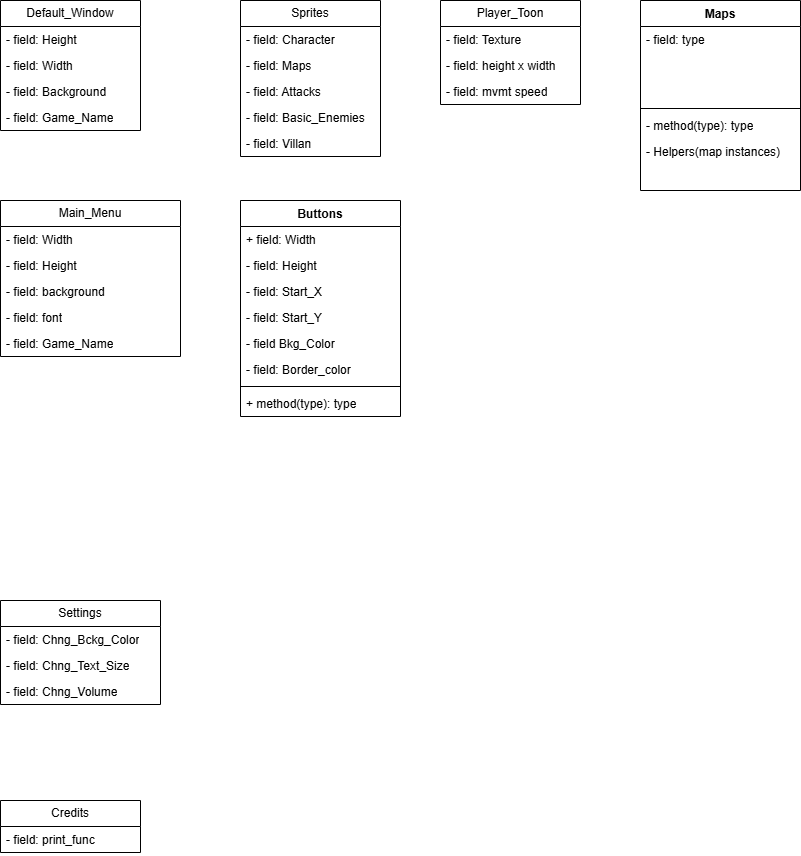

The diagram above was exported from draw.io. Its source (the exported page's mxGraphModel, read from the mxfile embedded in the PNG):
<mxGraphModel dx="864" dy="566" grid="1" gridSize="10" guides="1" tooltips="1" connect="1" arrows="1" fold="1" page="1" pageScale="1" pageWidth="850" pageHeight="1100" math="0" shadow="0">
  <root>
    <mxCell id="0" />
    <mxCell id="1" parent="0" />
    <mxCell id="2YnnZLV-aaT8_bS_okjD-2" value="Default_Window" style="swimlane;fontStyle=0;childLayout=stackLayout;horizontal=1;startSize=26;fillColor=none;horizontalStack=0;resizeParent=1;resizeParentMax=0;resizeLast=0;collapsible=1;marginBottom=0;whiteSpace=wrap;html=1;" vertex="1" parent="1">
      <mxGeometry width="140" height="130" as="geometry" />
    </mxCell>
    <mxCell id="2YnnZLV-aaT8_bS_okjD-3" value="- field: Height" style="text;strokeColor=none;fillColor=none;align=left;verticalAlign=top;spacingLeft=4;spacingRight=4;overflow=hidden;rotatable=0;points=[[0,0.5],[1,0.5]];portConstraint=eastwest;whiteSpace=wrap;html=1;" vertex="1" parent="2YnnZLV-aaT8_bS_okjD-2">
      <mxGeometry y="26" width="140" height="26" as="geometry" />
    </mxCell>
    <mxCell id="2YnnZLV-aaT8_bS_okjD-4" value="- field: Width" style="text;strokeColor=none;fillColor=none;align=left;verticalAlign=top;spacingLeft=4;spacingRight=4;overflow=hidden;rotatable=0;points=[[0,0.5],[1,0.5]];portConstraint=eastwest;whiteSpace=wrap;html=1;" vertex="1" parent="2YnnZLV-aaT8_bS_okjD-2">
      <mxGeometry y="52" width="140" height="26" as="geometry" />
    </mxCell>
    <mxCell id="2YnnZLV-aaT8_bS_okjD-5" value="- field: Background" style="text;strokeColor=none;fillColor=none;align=left;verticalAlign=top;spacingLeft=4;spacingRight=4;overflow=hidden;rotatable=0;points=[[0,0.5],[1,0.5]];portConstraint=eastwest;whiteSpace=wrap;html=1;" vertex="1" parent="2YnnZLV-aaT8_bS_okjD-2">
      <mxGeometry y="78" width="140" height="26" as="geometry" />
    </mxCell>
    <mxCell id="2YnnZLV-aaT8_bS_okjD-6" value="- field: Game_Name" style="text;strokeColor=none;fillColor=none;align=left;verticalAlign=top;spacingLeft=4;spacingRight=4;overflow=hidden;rotatable=0;points=[[0,0.5],[1,0.5]];portConstraint=eastwest;whiteSpace=wrap;html=1;" vertex="1" parent="2YnnZLV-aaT8_bS_okjD-2">
      <mxGeometry y="104" width="140" height="26" as="geometry" />
    </mxCell>
    <mxCell id="2YnnZLV-aaT8_bS_okjD-16" value="Sprites" style="swimlane;fontStyle=0;childLayout=stackLayout;horizontal=1;startSize=26;fillColor=none;horizontalStack=0;resizeParent=1;resizeParentMax=0;resizeLast=0;collapsible=1;marginBottom=0;whiteSpace=wrap;html=1;" vertex="1" parent="1">
      <mxGeometry x="240" width="140" height="156" as="geometry" />
    </mxCell>
    <mxCell id="2YnnZLV-aaT8_bS_okjD-17" value="- field: Character" style="text;strokeColor=none;fillColor=none;align=left;verticalAlign=top;spacingLeft=4;spacingRight=4;overflow=hidden;rotatable=0;points=[[0,0.5],[1,0.5]];portConstraint=eastwest;whiteSpace=wrap;html=1;" vertex="1" parent="2YnnZLV-aaT8_bS_okjD-16">
      <mxGeometry y="26" width="140" height="26" as="geometry" />
    </mxCell>
    <mxCell id="2YnnZLV-aaT8_bS_okjD-18" value="- field: Maps" style="text;strokeColor=none;fillColor=none;align=left;verticalAlign=top;spacingLeft=4;spacingRight=4;overflow=hidden;rotatable=0;points=[[0,0.5],[1,0.5]];portConstraint=eastwest;whiteSpace=wrap;html=1;" vertex="1" parent="2YnnZLV-aaT8_bS_okjD-16">
      <mxGeometry y="52" width="140" height="26" as="geometry" />
    </mxCell>
    <mxCell id="2YnnZLV-aaT8_bS_okjD-19" value="- field: Attacks" style="text;strokeColor=none;fillColor=none;align=left;verticalAlign=top;spacingLeft=4;spacingRight=4;overflow=hidden;rotatable=0;points=[[0,0.5],[1,0.5]];portConstraint=eastwest;whiteSpace=wrap;html=1;" vertex="1" parent="2YnnZLV-aaT8_bS_okjD-16">
      <mxGeometry y="78" width="140" height="26" as="geometry" />
    </mxCell>
    <mxCell id="2YnnZLV-aaT8_bS_okjD-20" value="- field: Basic_Enemies" style="text;strokeColor=none;fillColor=none;align=left;verticalAlign=top;spacingLeft=4;spacingRight=4;overflow=hidden;rotatable=0;points=[[0,0.5],[1,0.5]];portConstraint=eastwest;whiteSpace=wrap;html=1;" vertex="1" parent="2YnnZLV-aaT8_bS_okjD-16">
      <mxGeometry y="104" width="140" height="26" as="geometry" />
    </mxCell>
    <mxCell id="2YnnZLV-aaT8_bS_okjD-26" value="- field: Villan" style="text;strokeColor=none;fillColor=none;align=left;verticalAlign=top;spacingLeft=4;spacingRight=4;overflow=hidden;rotatable=0;points=[[0,0.5],[1,0.5]];portConstraint=eastwest;whiteSpace=wrap;html=1;" vertex="1" parent="2YnnZLV-aaT8_bS_okjD-16">
      <mxGeometry y="130" width="140" height="26" as="geometry" />
    </mxCell>
    <mxCell id="2YnnZLV-aaT8_bS_okjD-21" value="Player_Toon" style="swimlane;fontStyle=0;childLayout=stackLayout;horizontal=1;startSize=26;fillColor=none;horizontalStack=0;resizeParent=1;resizeParentMax=0;resizeLast=0;collapsible=1;marginBottom=0;whiteSpace=wrap;html=1;" vertex="1" parent="1">
      <mxGeometry x="440" width="140" height="104" as="geometry" />
    </mxCell>
    <mxCell id="2YnnZLV-aaT8_bS_okjD-22" value="- field: Texture" style="text;strokeColor=none;fillColor=none;align=left;verticalAlign=top;spacingLeft=4;spacingRight=4;overflow=hidden;rotatable=0;points=[[0,0.5],[1,0.5]];portConstraint=eastwest;whiteSpace=wrap;html=1;" vertex="1" parent="2YnnZLV-aaT8_bS_okjD-21">
      <mxGeometry y="26" width="140" height="26" as="geometry" />
    </mxCell>
    <mxCell id="2YnnZLV-aaT8_bS_okjD-23" value="- field: height x width" style="text;strokeColor=none;fillColor=none;align=left;verticalAlign=top;spacingLeft=4;spacingRight=4;overflow=hidden;rotatable=0;points=[[0,0.5],[1,0.5]];portConstraint=eastwest;whiteSpace=wrap;html=1;" vertex="1" parent="2YnnZLV-aaT8_bS_okjD-21">
      <mxGeometry y="52" width="140" height="26" as="geometry" />
    </mxCell>
    <mxCell id="2YnnZLV-aaT8_bS_okjD-24" value="- field: mvmt speed" style="text;strokeColor=none;fillColor=none;align=left;verticalAlign=top;spacingLeft=4;spacingRight=4;overflow=hidden;rotatable=0;points=[[0,0.5],[1,0.5]];portConstraint=eastwest;whiteSpace=wrap;html=1;" vertex="1" parent="2YnnZLV-aaT8_bS_okjD-21">
      <mxGeometry y="78" width="140" height="26" as="geometry" />
    </mxCell>
    <mxCell id="2YnnZLV-aaT8_bS_okjD-29" value="Main_Menu" style="swimlane;fontStyle=0;childLayout=stackLayout;horizontal=1;startSize=26;fillColor=none;horizontalStack=0;resizeParent=1;resizeParentMax=0;resizeLast=0;collapsible=1;marginBottom=0;whiteSpace=wrap;html=1;" vertex="1" parent="1">
      <mxGeometry y="200" width="180" height="156" as="geometry" />
    </mxCell>
    <mxCell id="2YnnZLV-aaT8_bS_okjD-30" value="- field: Width" style="text;strokeColor=none;fillColor=none;align=left;verticalAlign=top;spacingLeft=4;spacingRight=4;overflow=hidden;rotatable=0;points=[[0,0.5],[1,0.5]];portConstraint=eastwest;whiteSpace=wrap;html=1;" vertex="1" parent="2YnnZLV-aaT8_bS_okjD-29">
      <mxGeometry y="26" width="180" height="26" as="geometry" />
    </mxCell>
    <mxCell id="2YnnZLV-aaT8_bS_okjD-31" value="- field: Height" style="text;strokeColor=none;fillColor=none;align=left;verticalAlign=top;spacingLeft=4;spacingRight=4;overflow=hidden;rotatable=0;points=[[0,0.5],[1,0.5]];portConstraint=eastwest;whiteSpace=wrap;html=1;" vertex="1" parent="2YnnZLV-aaT8_bS_okjD-29">
      <mxGeometry y="52" width="180" height="26" as="geometry" />
    </mxCell>
    <mxCell id="2YnnZLV-aaT8_bS_okjD-32" value="- field: background" style="text;strokeColor=none;fillColor=none;align=left;verticalAlign=top;spacingLeft=4;spacingRight=4;overflow=hidden;rotatable=0;points=[[0,0.5],[1,0.5]];portConstraint=eastwest;whiteSpace=wrap;html=1;" vertex="1" parent="2YnnZLV-aaT8_bS_okjD-29">
      <mxGeometry y="78" width="180" height="26" as="geometry" />
    </mxCell>
    <mxCell id="2YnnZLV-aaT8_bS_okjD-55" value="- field: font" style="text;strokeColor=none;fillColor=none;align=left;verticalAlign=top;spacingLeft=4;spacingRight=4;overflow=hidden;rotatable=0;points=[[0,0.5],[1,0.5]];portConstraint=eastwest;whiteSpace=wrap;html=1;" vertex="1" parent="2YnnZLV-aaT8_bS_okjD-29">
      <mxGeometry y="104" width="180" height="26" as="geometry" />
    </mxCell>
    <mxCell id="2YnnZLV-aaT8_bS_okjD-62" value="- field: Game_Name" style="text;strokeColor=none;fillColor=none;align=left;verticalAlign=top;spacingLeft=4;spacingRight=4;overflow=hidden;rotatable=0;points=[[0,0.5],[1,0.5]];portConstraint=eastwest;whiteSpace=wrap;html=1;" vertex="1" parent="2YnnZLV-aaT8_bS_okjD-29">
      <mxGeometry y="130" width="180" height="26" as="geometry" />
    </mxCell>
    <mxCell id="2YnnZLV-aaT8_bS_okjD-33" value="Settings" style="swimlane;fontStyle=0;childLayout=stackLayout;horizontal=1;startSize=26;fillColor=none;horizontalStack=0;resizeParent=1;resizeParentMax=0;resizeLast=0;collapsible=1;marginBottom=0;whiteSpace=wrap;html=1;" vertex="1" parent="1">
      <mxGeometry y="600" width="160" height="104" as="geometry" />
    </mxCell>
    <mxCell id="2YnnZLV-aaT8_bS_okjD-34" value="- field: Chng_Bckg_Color" style="text;strokeColor=none;fillColor=none;align=left;verticalAlign=top;spacingLeft=4;spacingRight=4;overflow=hidden;rotatable=0;points=[[0,0.5],[1,0.5]];portConstraint=eastwest;whiteSpace=wrap;html=1;" vertex="1" parent="2YnnZLV-aaT8_bS_okjD-33">
      <mxGeometry y="26" width="160" height="26" as="geometry" />
    </mxCell>
    <mxCell id="2YnnZLV-aaT8_bS_okjD-35" value="- field: Chng_Text_Size" style="text;strokeColor=none;fillColor=none;align=left;verticalAlign=top;spacingLeft=4;spacingRight=4;overflow=hidden;rotatable=0;points=[[0,0.5],[1,0.5]];portConstraint=eastwest;whiteSpace=wrap;html=1;" vertex="1" parent="2YnnZLV-aaT8_bS_okjD-33">
      <mxGeometry y="52" width="160" height="26" as="geometry" />
    </mxCell>
    <mxCell id="2YnnZLV-aaT8_bS_okjD-36" value="- field: Chng_Volume" style="text;strokeColor=none;fillColor=none;align=left;verticalAlign=top;spacingLeft=4;spacingRight=4;overflow=hidden;rotatable=0;points=[[0,0.5],[1,0.5]];portConstraint=eastwest;whiteSpace=wrap;html=1;" vertex="1" parent="2YnnZLV-aaT8_bS_okjD-33">
      <mxGeometry y="78" width="160" height="26" as="geometry" />
    </mxCell>
    <mxCell id="2YnnZLV-aaT8_bS_okjD-37" value="Credits" style="swimlane;fontStyle=0;childLayout=stackLayout;horizontal=1;startSize=26;fillColor=none;horizontalStack=0;resizeParent=1;resizeParentMax=0;resizeLast=0;collapsible=1;marginBottom=0;whiteSpace=wrap;html=1;" vertex="1" parent="1">
      <mxGeometry y="800" width="140" height="52" as="geometry" />
    </mxCell>
    <mxCell id="2YnnZLV-aaT8_bS_okjD-38" value="- field: print_func" style="text;strokeColor=none;fillColor=none;align=left;verticalAlign=top;spacingLeft=4;spacingRight=4;overflow=hidden;rotatable=0;points=[[0,0.5],[1,0.5]];portConstraint=eastwest;whiteSpace=wrap;html=1;" vertex="1" parent="2YnnZLV-aaT8_bS_okjD-37">
      <mxGeometry y="26" width="140" height="26" as="geometry" />
    </mxCell>
    <mxCell id="2YnnZLV-aaT8_bS_okjD-47" value="Maps" style="swimlane;fontStyle=1;align=center;verticalAlign=top;childLayout=stackLayout;horizontal=1;startSize=26;horizontalStack=0;resizeParent=1;resizeParentMax=0;resizeLast=0;collapsible=1;marginBottom=0;whiteSpace=wrap;html=1;" vertex="1" parent="1">
      <mxGeometry x="640" width="160" height="190" as="geometry" />
    </mxCell>
    <mxCell id="2YnnZLV-aaT8_bS_okjD-48" value="- field: type" style="text;strokeColor=none;fillColor=none;align=left;verticalAlign=top;spacingLeft=4;spacingRight=4;overflow=hidden;rotatable=0;points=[[0,0.5],[1,0.5]];portConstraint=eastwest;whiteSpace=wrap;html=1;" vertex="1" parent="2YnnZLV-aaT8_bS_okjD-47">
      <mxGeometry y="26" width="160" height="26" as="geometry" />
    </mxCell>
    <mxCell id="2YnnZLV-aaT8_bS_okjD-52" style="text;strokeColor=none;fillColor=none;align=left;verticalAlign=top;spacingLeft=4;spacingRight=4;overflow=hidden;rotatable=0;points=[[0,0.5],[1,0.5]];portConstraint=eastwest;whiteSpace=wrap;html=1;" vertex="1" parent="2YnnZLV-aaT8_bS_okjD-47">
      <mxGeometry y="52" width="160" height="26" as="geometry" />
    </mxCell>
    <mxCell id="2YnnZLV-aaT8_bS_okjD-51" style="text;strokeColor=none;fillColor=none;align=left;verticalAlign=top;spacingLeft=4;spacingRight=4;overflow=hidden;rotatable=0;points=[[0,0.5],[1,0.5]];portConstraint=eastwest;whiteSpace=wrap;html=1;" vertex="1" parent="2YnnZLV-aaT8_bS_okjD-47">
      <mxGeometry y="78" width="160" height="26" as="geometry" />
    </mxCell>
    <mxCell id="2YnnZLV-aaT8_bS_okjD-49" value="" style="line;strokeWidth=1;fillColor=none;align=left;verticalAlign=middle;spacingTop=-1;spacingLeft=3;spacingRight=3;rotatable=0;labelPosition=right;points=[];portConstraint=eastwest;strokeColor=inherit;" vertex="1" parent="2YnnZLV-aaT8_bS_okjD-47">
      <mxGeometry y="104" width="160" height="8" as="geometry" />
    </mxCell>
    <mxCell id="2YnnZLV-aaT8_bS_okjD-50" value="- method(type): type" style="text;strokeColor=none;fillColor=none;align=left;verticalAlign=top;spacingLeft=4;spacingRight=4;overflow=hidden;rotatable=0;points=[[0,0.5],[1,0.5]];portConstraint=eastwest;whiteSpace=wrap;html=1;" vertex="1" parent="2YnnZLV-aaT8_bS_okjD-47">
      <mxGeometry y="112" width="160" height="26" as="geometry" />
    </mxCell>
    <mxCell id="2YnnZLV-aaT8_bS_okjD-54" value="- Helpers(map instances)" style="text;strokeColor=none;fillColor=none;align=left;verticalAlign=top;spacingLeft=4;spacingRight=4;overflow=hidden;rotatable=0;points=[[0,0.5],[1,0.5]];portConstraint=eastwest;whiteSpace=wrap;html=1;" vertex="1" parent="2YnnZLV-aaT8_bS_okjD-47">
      <mxGeometry y="138" width="160" height="26" as="geometry" />
    </mxCell>
    <mxCell id="2YnnZLV-aaT8_bS_okjD-53" style="text;strokeColor=none;fillColor=none;align=left;verticalAlign=top;spacingLeft=4;spacingRight=4;overflow=hidden;rotatable=0;points=[[0,0.5],[1,0.5]];portConstraint=eastwest;whiteSpace=wrap;html=1;" vertex="1" parent="2YnnZLV-aaT8_bS_okjD-47">
      <mxGeometry y="164" width="160" height="26" as="geometry" />
    </mxCell>
    <mxCell id="2YnnZLV-aaT8_bS_okjD-68" value="Buttons" style="swimlane;fontStyle=1;align=center;verticalAlign=top;childLayout=stackLayout;horizontal=1;startSize=26;horizontalStack=0;resizeParent=1;resizeParentMax=0;resizeLast=0;collapsible=1;marginBottom=0;whiteSpace=wrap;html=1;" vertex="1" parent="1">
      <mxGeometry x="240" y="200" width="160" height="216" as="geometry" />
    </mxCell>
    <mxCell id="2YnnZLV-aaT8_bS_okjD-69" value="+ field: Width" style="text;strokeColor=none;fillColor=none;align=left;verticalAlign=top;spacingLeft=4;spacingRight=4;overflow=hidden;rotatable=0;points=[[0,0.5],[1,0.5]];portConstraint=eastwest;whiteSpace=wrap;html=1;" vertex="1" parent="2YnnZLV-aaT8_bS_okjD-68">
      <mxGeometry y="26" width="160" height="26" as="geometry" />
    </mxCell>
    <mxCell id="2YnnZLV-aaT8_bS_okjD-78" value="- field: Height" style="text;strokeColor=none;fillColor=none;align=left;verticalAlign=top;spacingLeft=4;spacingRight=4;overflow=hidden;rotatable=0;points=[[0,0.5],[1,0.5]];portConstraint=eastwest;whiteSpace=wrap;html=1;" vertex="1" parent="2YnnZLV-aaT8_bS_okjD-68">
      <mxGeometry y="52" width="160" height="26" as="geometry" />
    </mxCell>
    <mxCell id="2YnnZLV-aaT8_bS_okjD-77" value="- field: Start_X" style="text;strokeColor=none;fillColor=none;align=left;verticalAlign=top;spacingLeft=4;spacingRight=4;overflow=hidden;rotatable=0;points=[[0,0.5],[1,0.5]];portConstraint=eastwest;whiteSpace=wrap;html=1;" vertex="1" parent="2YnnZLV-aaT8_bS_okjD-68">
      <mxGeometry y="78" width="160" height="26" as="geometry" />
    </mxCell>
    <mxCell id="2YnnZLV-aaT8_bS_okjD-76" value="- field: Start_Y" style="text;strokeColor=none;fillColor=none;align=left;verticalAlign=top;spacingLeft=4;spacingRight=4;overflow=hidden;rotatable=0;points=[[0,0.5],[1,0.5]];portConstraint=eastwest;whiteSpace=wrap;html=1;" vertex="1" parent="2YnnZLV-aaT8_bS_okjD-68">
      <mxGeometry y="104" width="160" height="26" as="geometry" />
    </mxCell>
    <mxCell id="2YnnZLV-aaT8_bS_okjD-75" value="- field Bkg_Color" style="text;strokeColor=none;fillColor=none;align=left;verticalAlign=top;spacingLeft=4;spacingRight=4;overflow=hidden;rotatable=0;points=[[0,0.5],[1,0.5]];portConstraint=eastwest;whiteSpace=wrap;html=1;" vertex="1" parent="2YnnZLV-aaT8_bS_okjD-68">
      <mxGeometry y="130" width="160" height="26" as="geometry" />
    </mxCell>
    <mxCell id="2YnnZLV-aaT8_bS_okjD-79" value="- field: Border_color" style="text;strokeColor=none;fillColor=none;align=left;verticalAlign=top;spacingLeft=4;spacingRight=4;overflow=hidden;rotatable=0;points=[[0,0.5],[1,0.5]];portConstraint=eastwest;whiteSpace=wrap;html=1;" vertex="1" parent="2YnnZLV-aaT8_bS_okjD-68">
      <mxGeometry y="156" width="160" height="26" as="geometry" />
    </mxCell>
    <mxCell id="2YnnZLV-aaT8_bS_okjD-70" value="" style="line;strokeWidth=1;fillColor=none;align=left;verticalAlign=middle;spacingTop=-1;spacingLeft=3;spacingRight=3;rotatable=0;labelPosition=right;points=[];portConstraint=eastwest;strokeColor=inherit;" vertex="1" parent="2YnnZLV-aaT8_bS_okjD-68">
      <mxGeometry y="182" width="160" height="8" as="geometry" />
    </mxCell>
    <mxCell id="2YnnZLV-aaT8_bS_okjD-71" value="+ method(type): type" style="text;strokeColor=none;fillColor=none;align=left;verticalAlign=top;spacingLeft=4;spacingRight=4;overflow=hidden;rotatable=0;points=[[0,0.5],[1,0.5]];portConstraint=eastwest;whiteSpace=wrap;html=1;" vertex="1" parent="2YnnZLV-aaT8_bS_okjD-68">
      <mxGeometry y="190" width="160" height="26" as="geometry" />
    </mxCell>
  </root>
</mxGraphModel>